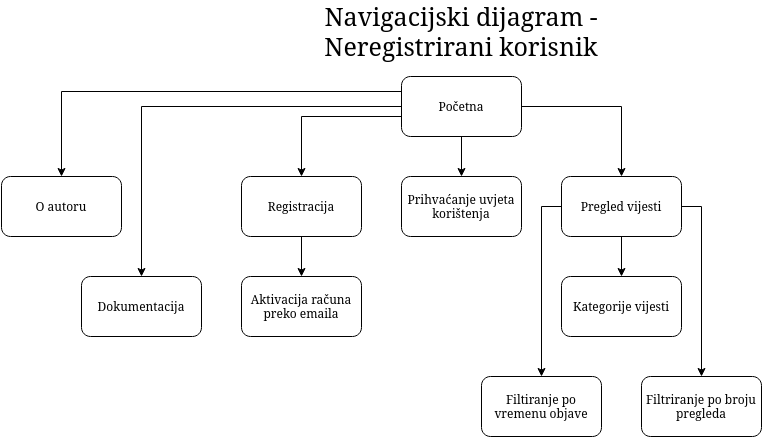

The diagram above was exported from draw.io. Its source (the exported page's mxGraphModel, read from the mxfile embedded in the PNG):
<mxGraphModel dx="1422" dy="760" grid="1" gridSize="10" guides="1" tooltips="1" connect="1" arrows="1" fold="1" page="1" pageScale="1" pageWidth="1169" pageHeight="827" math="0" shadow="0">
  <root>
    <mxCell id="0" />
    <mxCell id="1" parent="0" />
    <mxCell id="zLJSQrHxw-qLVpM4EHkI-4" style="edgeStyle=orthogonalEdgeStyle;rounded=0;orthogonalLoop=1;jettySize=auto;html=1;exitX=0;exitY=0.5;exitDx=0;exitDy=0;entryX=0.5;entryY=0;entryDx=0;entryDy=0;" parent="1" source="SqZl6t5AbY6piFMAu0E_-1" target="zLJSQrHxw-qLVpM4EHkI-1" edge="1">
      <mxGeometry relative="1" as="geometry">
        <Array as="points">
          <mxPoint x="520" y="120" />
          <mxPoint x="420" y="120" />
        </Array>
      </mxGeometry>
    </mxCell>
    <mxCell id="zLJSQrHxw-qLVpM4EHkI-7" style="edgeStyle=orthogonalEdgeStyle;rounded=0;orthogonalLoop=1;jettySize=auto;html=1;entryX=0.5;entryY=0;entryDx=0;entryDy=0;" parent="1" source="SqZl6t5AbY6piFMAu0E_-1" target="zLJSQrHxw-qLVpM4EHkI-5" edge="1">
      <mxGeometry relative="1" as="geometry" />
    </mxCell>
    <mxCell id="zLJSQrHxw-qLVpM4EHkI-9" style="edgeStyle=orthogonalEdgeStyle;rounded=0;orthogonalLoop=1;jettySize=auto;html=1;exitX=1;exitY=0.5;exitDx=0;exitDy=0;entryX=0.5;entryY=0;entryDx=0;entryDy=0;" parent="1" source="SqZl6t5AbY6piFMAu0E_-1" target="zLJSQrHxw-qLVpM4EHkI-8" edge="1">
      <mxGeometry relative="1" as="geometry" />
    </mxCell>
    <mxCell id="UePpflGv0X57JvZVWgE2-4" style="edgeStyle=orthogonalEdgeStyle;rounded=0;orthogonalLoop=1;jettySize=auto;html=1;exitX=0;exitY=0.5;exitDx=0;exitDy=0;entryX=0.5;entryY=0;entryDx=0;entryDy=0;" parent="1" source="SqZl6t5AbY6piFMAu0E_-1" target="UePpflGv0X57JvZVWgE2-1" edge="1">
      <mxGeometry relative="1" as="geometry" />
    </mxCell>
    <mxCell id="UePpflGv0X57JvZVWgE2-5" style="edgeStyle=orthogonalEdgeStyle;rounded=0;orthogonalLoop=1;jettySize=auto;html=1;exitX=0;exitY=0.25;exitDx=0;exitDy=0;entryX=0.5;entryY=0;entryDx=0;entryDy=0;" parent="1" source="SqZl6t5AbY6piFMAu0E_-1" target="UePpflGv0X57JvZVWgE2-2" edge="1">
      <mxGeometry relative="1" as="geometry" />
    </mxCell>
    <mxCell id="SqZl6t5AbY6piFMAu0E_-1" value="Početna" style="rounded=1;whiteSpace=wrap;html=1;" parent="1" vertex="1">
      <mxGeometry x="520" y="80" width="120" height="60" as="geometry" />
    </mxCell>
    <mxCell id="zLJSQrHxw-qLVpM4EHkI-6" style="edgeStyle=orthogonalEdgeStyle;rounded=0;orthogonalLoop=1;jettySize=auto;html=1;exitX=0.5;exitY=1;exitDx=0;exitDy=0;entryX=0.5;entryY=0;entryDx=0;entryDy=0;" parent="1" source="zLJSQrHxw-qLVpM4EHkI-1" target="zLJSQrHxw-qLVpM4EHkI-2" edge="1">
      <mxGeometry relative="1" as="geometry" />
    </mxCell>
    <mxCell id="zLJSQrHxw-qLVpM4EHkI-1" value="Registracija" style="rounded=1;whiteSpace=wrap;html=1;" parent="1" vertex="1">
      <mxGeometry x="360" y="180" width="120" height="60" as="geometry" />
    </mxCell>
    <mxCell id="zLJSQrHxw-qLVpM4EHkI-2" value="Aktivacija računa preko emaila" style="rounded=1;whiteSpace=wrap;html=1;" parent="1" vertex="1">
      <mxGeometry x="360" y="280" width="120" height="60" as="geometry" />
    </mxCell>
    <mxCell id="zLJSQrHxw-qLVpM4EHkI-5" value="Prihvaćanje uvjeta korištenja" style="rounded=1;whiteSpace=wrap;html=1;" parent="1" vertex="1">
      <mxGeometry x="520" y="180" width="120" height="60" as="geometry" />
    </mxCell>
    <mxCell id="zLJSQrHxw-qLVpM4EHkI-11" style="edgeStyle=orthogonalEdgeStyle;rounded=0;orthogonalLoop=1;jettySize=auto;html=1;" parent="1" source="zLJSQrHxw-qLVpM4EHkI-8" target="zLJSQrHxw-qLVpM4EHkI-10" edge="1">
      <mxGeometry relative="1" as="geometry" />
    </mxCell>
    <mxCell id="zLJSQrHxw-qLVpM4EHkI-8" value="Pregled vijesti" style="rounded=1;whiteSpace=wrap;html=1;" parent="1" vertex="1">
      <mxGeometry x="680" y="180" width="120" height="60" as="geometry" />
    </mxCell>
    <mxCell id="zLJSQrHxw-qLVpM4EHkI-14" style="edgeStyle=orthogonalEdgeStyle;rounded=0;orthogonalLoop=1;jettySize=auto;html=1;exitX=0;exitY=0.5;exitDx=0;exitDy=0;entryX=0.5;entryY=0;entryDx=0;entryDy=0;" parent="1" source="zLJSQrHxw-qLVpM4EHkI-8" target="zLJSQrHxw-qLVpM4EHkI-12" edge="1">
      <mxGeometry relative="1" as="geometry" />
    </mxCell>
    <mxCell id="zLJSQrHxw-qLVpM4EHkI-16" style="edgeStyle=orthogonalEdgeStyle;rounded=0;orthogonalLoop=1;jettySize=auto;html=1;exitX=1;exitY=0.5;exitDx=0;exitDy=0;entryX=0.5;entryY=0;entryDx=0;entryDy=0;" parent="1" source="zLJSQrHxw-qLVpM4EHkI-8" target="zLJSQrHxw-qLVpM4EHkI-13" edge="1">
      <mxGeometry relative="1" as="geometry" />
    </mxCell>
    <mxCell id="zLJSQrHxw-qLVpM4EHkI-10" value="Kategorije vijesti" style="rounded=1;whiteSpace=wrap;html=1;" parent="1" vertex="1">
      <mxGeometry x="680" y="280" width="120" height="60" as="geometry" />
    </mxCell>
    <mxCell id="zLJSQrHxw-qLVpM4EHkI-12" value="Filtiranje po vremenu objave" style="rounded=1;whiteSpace=wrap;html=1;" parent="1" vertex="1">
      <mxGeometry x="600" y="380" width="120" height="60" as="geometry" />
    </mxCell>
    <mxCell id="zLJSQrHxw-qLVpM4EHkI-13" value="Filtriranje po broju pregleda" style="rounded=1;whiteSpace=wrap;html=1;" parent="1" vertex="1">
      <mxGeometry x="760" y="380" width="120" height="60" as="geometry" />
    </mxCell>
    <mxCell id="zLJSQrHxw-qLVpM4EHkI-17" value="&lt;font style=&quot;font-size: 25px&quot;&gt;Navigacijski dijagram - Neregistrirani korisnik&lt;/font&gt;" style="text;html=1;strokeColor=none;fillColor=none;align=center;verticalAlign=middle;whiteSpace=wrap;rounded=0;" parent="1" vertex="1">
      <mxGeometry x="380" y="20" width="400" height="30" as="geometry" />
    </mxCell>
    <mxCell id="UePpflGv0X57JvZVWgE2-1" value="&lt;div&gt;Dokumentacija&lt;/div&gt;" style="rounded=1;whiteSpace=wrap;html=1;" parent="1" vertex="1">
      <mxGeometry x="200" y="280" width="120" height="60" as="geometry" />
    </mxCell>
    <mxCell id="UePpflGv0X57JvZVWgE2-2" value="O autoru" style="rounded=1;whiteSpace=wrap;html=1;" parent="1" vertex="1">
      <mxGeometry x="120" y="180" width="120" height="60" as="geometry" />
    </mxCell>
  </root>
</mxGraphModel>